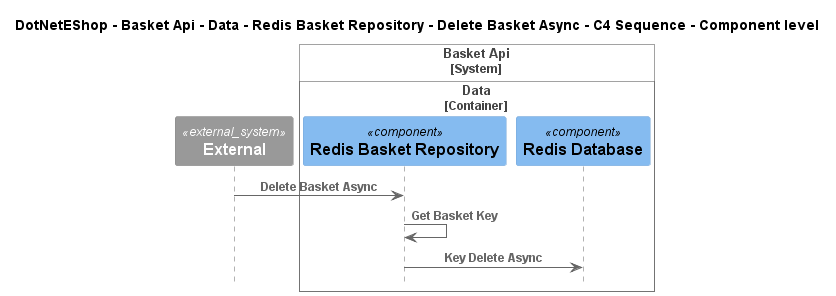

The diagram above was rendered by PlantUML. Its source (embedded in the PNG):
@startuml
!include ..\..\..\..\..\..\..\..\..\.c4s\C4_Sequence.puml

title DotNetEShop - Basket Api - Data - Redis Basket Repository - Delete Basket Async - C4 Sequence - Component level

System_Ext(C4InterFlow.SoftwareSystems.ExternalSystem, "External", "")

System_Boundary(DotNetEShop.SoftwareSystems.BasketApi, "Basket Api")
    
Container_Boundary(DotNetEShop.SoftwareSystems.BasketApi.Containers.Data, "Data")
    Component(DotNetEShop.SoftwareSystems.BasketApi.Containers.Data.Components.RedisBasketRepository, "Redis Basket Repository", "", "")
    Component(DotNetEShop.SoftwareSystems.BasketApi.Containers.Data.Components.RedisDatabase, "Redis Database", "", "")
Boundary_End()
Boundary_End()

Rel(C4InterFlow.SoftwareSystems.ExternalSystem, DotNetEShop.SoftwareSystems.BasketApi.Containers.Data.Components.RedisBasketRepository, "Delete Basket Async")
Rel(DotNetEShop.SoftwareSystems.BasketApi.Containers.Data.Components.RedisBasketRepository, DotNetEShop.SoftwareSystems.BasketApi.Containers.Data.Components.RedisBasketRepository, "Get Basket Key")
Rel(DotNetEShop.SoftwareSystems.BasketApi.Containers.Data.Components.RedisBasketRepository, DotNetEShop.SoftwareSystems.BasketApi.Containers.Data.Components.RedisDatabase, "Key Delete Async")


@enduml